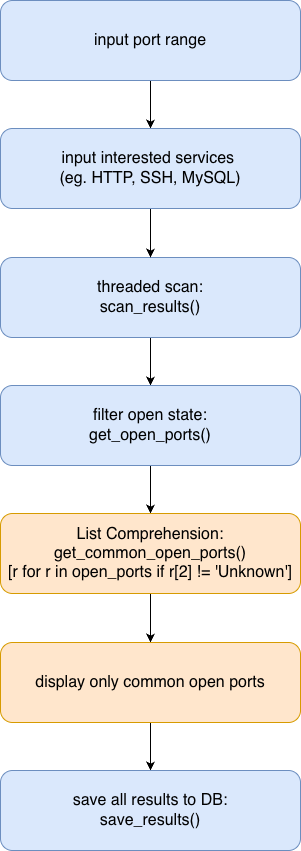

The diagram above was exported from draw.io. Its source (the exported page's mxGraphModel, read from the mxfile embedded in the PNG):
<mxGraphModel dx="1467" dy="1003" grid="0" gridSize="10" guides="1" tooltips="1" connect="1" arrows="1" fold="1" page="0" pageScale="1" pageWidth="850" pageHeight="1100" math="0" shadow="0">
  <root>
    <mxCell id="0" />
    <mxCell id="1" parent="0" />
    <mxCell id="M6BhDiG6yy8eQa3Ro4n2-15" edge="1" parent="1" source="M6BhDiG6yy8eQa3Ro4n2-1" style="edgeStyle=orthogonalEdgeStyle;rounded=0;orthogonalLoop=1;jettySize=auto;html=1;" target="M6BhDiG6yy8eQa3Ro4n2-2" value="">
      <mxGeometry relative="1" as="geometry" />
    </mxCell>
    <mxCell id="M6BhDiG6yy8eQa3Ro4n2-1" parent="1" style="rounded=1;whiteSpace=wrap;html=1;fillColor=#dae8fc;strokeColor=#6c8ebf;" value="&lt;div&gt;threaded scan:&lt;/div&gt;&lt;span style=&quot;font-size: 12px;&quot;&gt;scan_results()&lt;/span&gt;" vertex="1">
      <mxGeometry height="80" width="300" x="275" y="337" as="geometry" />
    </mxCell>
    <mxCell id="M6BhDiG6yy8eQa3Ro4n2-16" edge="1" parent="1" source="M6BhDiG6yy8eQa3Ro4n2-2" style="edgeStyle=orthogonalEdgeStyle;rounded=0;orthogonalLoop=1;jettySize=auto;html=1;" target="M6BhDiG6yy8eQa3Ro4n2-4" value="">
      <mxGeometry relative="1" as="geometry" />
    </mxCell>
    <mxCell id="M6BhDiG6yy8eQa3Ro4n2-2" parent="1" style="rounded=1;whiteSpace=wrap;html=1;fillColor=#dae8fc;strokeColor=#6c8ebf;" value="&lt;div&gt;filter open state:&lt;span style=&quot;font-size: 12px;&quot;&gt;&lt;/span&gt;&lt;/div&gt;&lt;span style=&quot;font-size: 12px;&quot;&gt;get_open_ports()&lt;/span&gt;" vertex="1">
      <mxGeometry height="80" width="300" x="275" y="465" as="geometry" />
    </mxCell>
    <mxCell id="M6BhDiG6yy8eQa3Ro4n2-17" edge="1" parent="1" source="M6BhDiG6yy8eQa3Ro4n2-4" style="edgeStyle=orthogonalEdgeStyle;rounded=0;orthogonalLoop=1;jettySize=auto;html=1;" target="M6BhDiG6yy8eQa3Ro4n2-6" value="">
      <mxGeometry relative="1" as="geometry" />
    </mxCell>
    <mxCell id="M6BhDiG6yy8eQa3Ro4n2-4" parent="1" style="rounded=1;whiteSpace=wrap;html=1;fillColor=#ffe6cc;strokeColor=#d79b00;" value="&lt;span style=&quot;font-size: 12px;&quot;&gt;List Comprehension:&lt;/span&gt;&lt;div&gt;&lt;span style=&quot;background-color: transparent; font-size: 12px;&quot;&gt;get_common_open_ports()&lt;/span&gt;&lt;div&gt;&lt;div&gt;&lt;span style=&quot;font-size: 12px;&quot;&gt;[r for r in open_ports if r[2] != 'Unknown']&lt;/span&gt;&lt;/div&gt;&lt;/div&gt;&lt;/div&gt;" vertex="1">
      <mxGeometry height="80" width="300" x="275" y="593" as="geometry" />
    </mxCell>
    <mxCell id="M6BhDiG6yy8eQa3Ro4n2-18" edge="1" parent="1" source="M6BhDiG6yy8eQa3Ro4n2-6" style="edgeStyle=orthogonalEdgeStyle;rounded=0;orthogonalLoop=1;jettySize=auto;html=1;" target="M6BhDiG6yy8eQa3Ro4n2-8" value="">
      <mxGeometry relative="1" as="geometry" />
    </mxCell>
    <mxCell id="M6BhDiG6yy8eQa3Ro4n2-6" parent="1" style="rounded=1;whiteSpace=wrap;html=1;fillColor=#ffe6cc;strokeColor=#d79b00;" value="display only common open ports" vertex="1">
      <mxGeometry height="80" width="300" x="275" y="722" as="geometry" />
    </mxCell>
    <mxCell id="M6BhDiG6yy8eQa3Ro4n2-8" parent="1" style="rounded=1;whiteSpace=wrap;html=1;fillColor=#dae8fc;strokeColor=#6c8ebf;" value="&lt;div&gt;save all results to DB:&lt;/div&gt;save_results()" vertex="1">
      <mxGeometry height="80" width="300" x="275" y="850" as="geometry" />
    </mxCell>
    <mxCell id="M6BhDiG6yy8eQa3Ro4n2-13" edge="1" parent="1" source="M6BhDiG6yy8eQa3Ro4n2-10" style="edgeStyle=orthogonalEdgeStyle;rounded=0;orthogonalLoop=1;jettySize=auto;html=1;" target="M6BhDiG6yy8eQa3Ro4n2-11" value="">
      <mxGeometry relative="1" as="geometry" />
    </mxCell>
    <mxCell id="M6BhDiG6yy8eQa3Ro4n2-10" parent="1" style="rounded=1;whiteSpace=wrap;html=1;fillColor=#dae8fc;strokeColor=#6c8ebf;" value="input port range" vertex="1">
      <mxGeometry height="80" width="300" x="275" y="80" as="geometry" />
    </mxCell>
    <mxCell id="M6BhDiG6yy8eQa3Ro4n2-14" edge="1" parent="1" source="M6BhDiG6yy8eQa3Ro4n2-11" style="edgeStyle=orthogonalEdgeStyle;rounded=0;orthogonalLoop=1;jettySize=auto;html=1;" target="M6BhDiG6yy8eQa3Ro4n2-1" value="">
      <mxGeometry relative="1" as="geometry" />
    </mxCell>
    <mxCell id="M6BhDiG6yy8eQa3Ro4n2-11" parent="1" style="rounded=1;whiteSpace=wrap;html=1;fillColor=#dae8fc;strokeColor=#6c8ebf;" value="input interested services&amp;nbsp;&lt;div&gt;(eg. HTTP, SSH, MySQL)&lt;/div&gt;" vertex="1">
      <mxGeometry height="80" width="300" x="275" y="208" as="geometry" />
    </mxCell>
  </root>
</mxGraphModel>